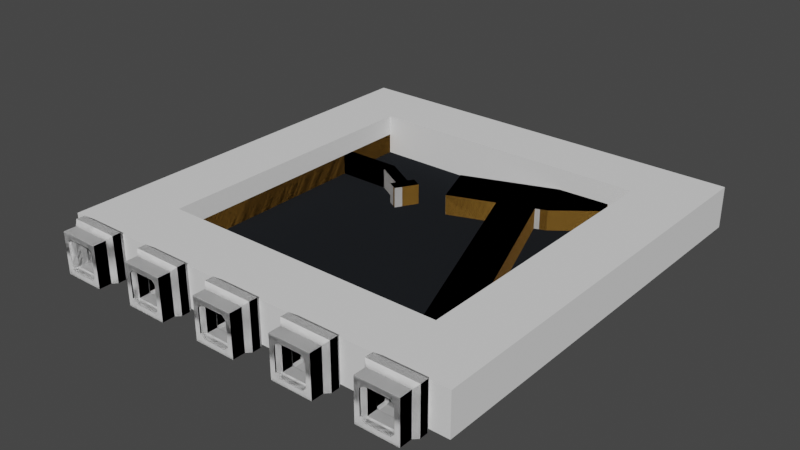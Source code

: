 # Source: pfusch_logo.blend  (saved by Blender 2.92.15; exported with 4.5.12 LTS)
import bpy
from mathutils import Matrix  # noqa: F401  (used for matrix-valued properties, if any)

bpy.ops.wm.read_factory_settings(use_empty=True)
scene = bpy.context.scene
scene.name = 'Scene'

# ---- collections
col_collection = bpy.data.collections.new('Collection'); scene.collection.children.link(col_collection)
col_2022_batelklug_pfusch_discord_logo_besteslogo_svg = bpy.data.collections.new('2022_BatelKlug_Pfusch_Discord_Logo_bestesLogo.svg'); scene.collection.children.link(col_2022_batelklug_pfusch_discord_logo_besteslogo_svg)

# ---- materials (node trees are filled in below, after node groups)
mat_svgmat_003 = bpy.data.materials.new('SVGMat.003')
mat_svgmat_003.use_transparent_shadow = False
mat_svgmat_003.diffuse_color = (0.3095, 0.1651, 0.0331, 1.0)
mat_svgmat_004 = bpy.data.materials.new('SVGMat.004')
mat_svgmat_004.use_transparent_shadow = False
mat_svgmat_004.diffuse_color = (1.0, 0.6038, 0.402, 1.0)
mat_svgmat_005 = bpy.data.materials.new('SVGMat.005')
mat_svgmat_005.use_transparent_shadow = False
mat_svgmat_005.diffuse_color = (0.0, 0.0, 0.0, 1.0)
mat_svgmat_007 = bpy.data.materials.new('SVGMat.007')
mat_svgmat_007.use_transparent_shadow = False
mat_svgmat_007.diffuse_color = (0.3185, 0.3185, 0.3185, 1.0)
mat_svgmat_002 = bpy.data.materials.new('SVGMat.002')
mat_svgmat_002.use_transparent_shadow = False
mat_svgmat_002.diffuse_color = (0.01444, 0.016, 0.0185, 1.0)
mat_svgmat_006 = bpy.data.materials.new('SVGMat.006')
mat_svgmat_006.use_transparent_shadow = False
mat_svgmat_006.diffuse_color = (1.0, 0.0, 0.0, 1.0)

# ---- material node trees

# ---- world
world_world = bpy.data.worlds.new('World'); scene.world = world_world
world_world.use_nodes = True; world_world.node_tree.nodes.clear()
_N = world_world.node_tree.nodes; _L = world_world.node_tree.links
n0 = _N.new('ShaderNodeOutputWorld'); n0.name = 'World Output'; n0.location = (300, 300)
n1 = _N.new('ShaderNodeBackground'); n1.name = 'Background'; n1.location = (10, 300)
n1.inputs[0].default_value = (0.05088, 0.05088, 0.05088, 1.0)
_L.new(n1.outputs[0], n0.inputs[0])
n0.is_active_output = True
world_world.color = (0.05088, 0.05088, 0.05088)
world_world.use_sun_shadow = False
world_world.sun_shadow_jitter_overblur = 0.0

# ---- meshes
me_curve_002 = bpy.data.meshes.new('Curve.002')
me_curve_002.from_pydata([(8.696e-08, 99.98, 0.0), (15.0, 99.98, 0.0), (15.0, 0.0, 0.0), (8.696e-08, 0.0, 0.0), (8.696e-08, 99.98, 5.0), (15.0, 99.98, 5.0), (15.0, 0.0, 5.0), (8.696e-08, 0.0, 5.0)], [], [(3, 0, 1), (3, 1, 2), (7, 5, 4), (7, 6, 5), (2, 1, 5, 6), (1, 0, 4, 5), (0, 3, 7, 4), (3, 2, 6, 7)])
_uv = me_curve_002.uv_layers.new(name='UVMap')
_uv.uv.foreach_set('vector', [1.0, 0.0, 0.0, 0.0, 0.3333, 0.0, 1.0, 0.0, 0.3333, 0.0, 0.6667, 0.0, 1.0, 0.0, 0.3333, 0.0, 0.0, 0.0, 1.0, 0.0, 0.6667, 0.0, 0.3333, 0.0, 0.6667, 0.0, 0.3333, 0.0, 0.3333, 0.0, 0.6667, 0.0, 0.3333, 0.0, 0.0, 0.0, 0.0, 0.0, 0.3333, 0.0, 0.0, 0.0, 1.0, 0.0, 1.0, 0.0, 0.0, 0.0, 1.0, 0.0, 0.6667, 0.0, 0.6667, 0.0, 1.0, 0.0])
me_curve_002.materials.append(mat_svgmat_003)
me_curve_002.use_remesh_fix_poles = True
me_curve_002.use_remesh_preserve_attributes = False
me_curve_002.use_mirror_vertex_groups = False
me_curve_002.update()
me_rect1985_001 = bpy.data.meshes.new('rect1985.001')
me_rect1985_001.from_pydata([(59.61, 69.49, 0.0), (80.26, 12.76, 0.0), (88.72, 15.84, 0.0), (68.07, 72.56, 0.0), (59.61, 69.49, 5.0), (80.26, 12.76, 5.0), (88.72, 15.84, 5.0), (68.07, 72.56, 5.0)], [], [(0, 3, 2), (1, 0, 2), (4, 6, 7), (5, 6, 4), (3, 0, 4, 7), (0, 1, 5, 4), (1, 2, 6, 5), (2, 3, 7, 6)])
_uv = me_rect1985_001.uv_layers.new(name='UVMap')
_uv.uv.foreach_set('vector', [0.0, 0.0, 1.0, 0.0, 0.6667, 0.0, 0.3333, 0.0, 0.0, 0.0, 0.6667, 0.0, 0.0, 0.0, 0.6667, 0.0, 1.0, 0.0, 0.3333, 0.0, 0.6667, 0.0, 0.0, 0.0, 1.0, 0.0, 0.0, 0.0, 0.0, 0.0, 1.0, 0.0, 0.0, 0.0, 0.3333, 0.0, 0.3333, 0.0, 0.0, 0.0, 0.3333, 0.0, 0.6667, 0.0, 0.6667, 0.0, 0.3333, 0.0, 0.6667, 0.0, 1.0, 0.0, 1.0, 0.0, 0.6667, 0.0])
me_rect1985_001.materials.append(mat_svgmat_004)
me_rect1985_001.use_remesh_fix_poles = True
me_rect1985_001.use_remesh_preserve_attributes = False
me_rect1985_001.use_mirror_vertex_groups = False
me_rect1985_001.update()
me_rect2108_001 = bpy.data.meshes.new('rect2108.001')
me_rect2108_001.from_pydata([(44.31, 76.44, 0.0), (48.34, 65.37, 0.0), (70.81, 73.55, 0.0), (80.82, 81.39, 0.0), (79.49, 85.05, 0.0), (66.78, 84.61, 0.0), (44.31, 76.44, 5.0), (48.34, 65.37, 5.0), (70.81, 73.55, 5.0), (80.82, 81.39, 5.0), (79.49, 85.05, 5.0), (66.78, 84.61, 5.0)], [], [(5, 4, 3), (0, 5, 3), (0, 3, 2), (1, 0, 2), (11, 9, 10), (6, 9, 11), (6, 8, 9), (7, 8, 6), (5, 0, 6, 11), (1, 2, 8, 7), (2, 3, 9, 8), (3, 4, 10, 9), (4, 5, 11, 10), (0, 1, 7, 6)])
_uv = me_rect2108_001.uv_layers.new(name='UVMap')
_uv.uv.foreach_set('vector', [1.0, 0.0, 0.8, 0.0, 0.6, 0.0, 0.0, 0.0, 1.0, 0.0, 0.6, 0.0, 0.0, 0.0, 0.6, 0.0, 0.4, 0.0, 0.2, 0.0, 0.0, 0.0, 0.4, 0.0, 1.0, 0.0, 0.6, 0.0, 0.8, 0.0, 0.0, 0.0, 0.6, 0.0, 1.0, 0.0, 0.0, 0.0, 0.4, 0.0, 0.6, 0.0, 0.2, 0.0, 0.4, 0.0, 0.0, 0.0, 1.0, 0.0, 0.0, 0.0, 0.0, 0.0, 1.0, 0.0, 0.2, 0.0, 0.4, 0.0, 0.4, 0.0, 0.2, 0.0, 0.4, 0.0, 0.6, 0.0, 0.6, 0.0, 0.4, 0.0, 0.6, 0.0, 0.8, 0.0, 0.8, 0.0, 0.6, 0.0, 0.8, 0.0, 1.0, 0.0, 1.0, 0.0, 0.8, 0.0, 0.0, 0.0, 0.2, 0.0, 0.2, 0.0, 0.0, 0.0])
me_rect2108_001.materials.append(mat_svgmat_005)
me_rect2108_001.use_remesh_fix_poles = True
me_rect2108_001.use_remesh_preserve_attributes = False
me_rect2108_001.use_mirror_vertex_groups = False
me_rect2108_001.update()
me_rect3928_001 = bpy.data.meshes.new('rect3928.001')
me_rect3928_001.from_pydata([(14.99, 70.37, 0.0), (14.99, 67.38, 0.0), (27.99, 67.38, 0.0), (35.08, 63.28, 0.0), (34.41, 62.13, 0.0), (37.0, 60.63, 0.0), (37.67, 61.79, 0.0), (39.17, 64.38, 0.0), (40.0, 65.82, 0.0), (37.41, 67.32, 0.0), (36.58, 65.88, 0.0), (28.79, 70.37, 0.0), (14.99, 70.37, 5.0), (14.99, 67.38, 5.0), (27.99, 67.38, 5.0), (35.08, 63.28, 5.0), (34.41, 62.13, 5.0), (37.0, 60.63, 5.0), (37.67, 61.79, 5.0), (39.17, 64.38, 5.0), (40.0, 65.82, 5.0), (37.41, 67.32, 5.0), (36.58, 65.88, 5.0), (28.79, 70.37, 5.0)], [], [(1, 0, 11), (1, 11, 2), (2, 11, 10), (3, 2, 10), (10, 9, 8), (3, 10, 8), (3, 8, 7), (3, 7, 6), (4, 3, 6), (5, 4, 6), (13, 23, 12), (13, 14, 23), (14, 22, 23), (15, 22, 14), (22, 20, 21), (15, 20, 22), (15, 19, 20), (15, 18, 19), (16, 18, 15), (17, 18, 16), (4, 5, 17, 16), (11, 0, 12, 23), (9, 10, 22, 21), (6, 7, 19, 18), (10, 11, 23, 22), (5, 6, 18, 17), (1, 2, 14, 13), (3, 4, 16, 15), (0, 1, 13, 12), (2, 3, 15, 14), (7, 8, 20, 19), (8, 9, 21, 20)])
_uv = me_rect3928_001.uv_layers.new(name='UVMap')
_uv.uv.foreach_set('vector', [0.09091, 0.0, 0.0, 0.0, 1.0, 0.0, 0.09091, 0.0, 1.0, 0.0, 0.1818, 0.0, 0.1818, 0.0, 1.0, 0.0, 0.9091, 0.0, 0.2727, 0.0, 0.1818, 0.0, 0.9091, 0.0, 0.9091, 0.0, 0.8182, 0.0, 0.7273, 0.0, 0.2727, 0.0, 0.9091, 0.0, 0.7273, 0.0, 0.2727, 0.0, 0.7273, 0.0, 0.6364, 0.0, 0.2727, 0.0, 0.6364, 0.0, 0.5455, 0.0, 0.3636, 0.0, 0.2727, 0.0, 0.5455, 0.0, 0.4545, 0.0, 0.3636, 0.0, 0.5455, 0.0, 0.09091, 0.0, 1.0, 0.0, 0.0, 0.0, 0.09091, 0.0, 0.1818, 0.0, 1.0, 0.0, 0.1818, 0.0, 0.9091, 0.0, 1.0, 0.0, 0.2727, 0.0, 0.9091, 0.0, 0.1818, 0.0, 0.9091, 0.0, 0.7273, 0.0, 0.8182, 0.0, 0.2727, 0.0, 0.7273, 0.0, 0.9091, 0.0, 0.2727, 0.0, 0.6364, 0.0, 0.7273, 0.0, 0.2727, 0.0, 0.5455, 0.0, 0.6364, 0.0, 0.3636, 0.0, 0.5455, 0.0, 0.2727, 0.0, 0.4545, 0.0, 0.5455, 0.0, 0.3636, 0.0, 0.3636, 0.0, 0.4545, 0.0, 0.4545, 0.0, 0.3636, 0.0, 1.0, 0.0, 0.0, 0.0, 0.0, 0.0, 1.0, 0.0, 0.8182, 0.0, 0.9091, 0.0, 0.9091, 0.0, 0.8182, 0.0, 0.5455, 0.0, 0.6364, 0.0, 0.6364, 0.0, 0.5455, 0.0, 0.9091, 0.0, 1.0, 0.0, 1.0, 0.0, 0.9091, 0.0, 0.4545, 0.0, 0.5455, 0.0, 0.5455, 0.0, 0.4545, 0.0, 0.09091, 0.0, 0.1818, 0.0, 0.1818, 0.0, 0.09091, 0.0, 0.2727, 0.0, 0.3636, 0.0, 0.3636, 0.0, 0.2727, 0.0, 0.0, 0.0, 0.09091, 0.0, 0.09091, 0.0, 0.0, 0.0, 0.1818, 0.0, 0.2727, 0.0, 0.2727, 0.0, 0.1818, 0.0, 0.6364, 0.0, 0.7273, 0.0, 0.7273, 0.0, 0.6364, 0.0, 0.7273, 0.0, 0.8182, 0.0, 0.8182, 0.0, 0.7273, 0.0])
me_rect3928_001.materials.append(mat_svgmat_007)
me_rect3928_001.use_remesh_fix_poles = True
me_rect3928_001.use_remesh_preserve_attributes = False
me_rect3928_001.use_mirror_vertex_groups = False
me_rect3928_001.update()
me_curve_001 = bpy.data.meshes.new('Curve.001')
me_curve_001.from_pydata([(26.98, 16.24, -2.5), (47.63, -40.49, -2.5), (56.09, -37.41, -2.5), (35.44, 19.31, -2.5), (26.98, 16.24, 2.5), (47.63, -40.49, 2.5), (56.09, -37.41, 2.5), (35.44, 19.31, 2.5), (11.68, 23.19, -2.5), (15.7, 12.12, -2.5), (38.17, 20.3, -2.5), (48.19, 28.14, -2.5), (46.85, 31.79, -2.5), (34.14, 31.36, -2.5), (11.68, 23.19, 2.5), (15.7, 12.12, 2.5), (38.17, 20.3, 2.5), (48.19, 28.14, 2.5), (46.85, 31.79, 2.5), (34.14, 31.36, 2.5), (-18.64, 17.12, -2.5), (-18.64, 14.12, -2.5), (-4.646, 14.12, -2.5), (2.443, 10.03, -2.5), (1.776, 8.879, -2.5), (4.371, 7.381, -2.5), (5.038, 8.535, -2.5), (6.536, 11.13, -2.5), (7.367, 12.57, -2.5), (4.772, 14.07, -2.5), (3.941, 12.63, -2.5), (-3.843, 17.12, -2.5), (-18.64, 17.12, 2.5), (-18.64, 14.12, 2.5), (-4.646, 14.12, 2.5), (2.443, 10.03, 2.5), (1.776, 8.879, 2.5), (4.371, 7.381, 2.5), (5.038, 8.535, 2.5), (6.536, 11.13, 2.5), (7.367, 12.57, 2.5), (4.772, 14.07, 2.5), (3.941, 12.63, 2.5), (-3.843, 17.12, 2.5), (-31.63, 45.73, -2.5), (-18.63, 45.73, -2.5), (-18.63, -52.25, -2.5), (-31.63, -52.25, -2.5), (-31.63, 45.73, 2.5), (-18.63, 45.73, 2.5), (-18.63, -52.25, 2.5), (-31.63, -52.25, 2.5), (-18.63, 17.12, -2.5), (-18.63, 17.12, 2.5), (-18.63, 14.12, -2.5), (-18.63, 14.12, 2.5), (-18.63, 14.13, -2.5), (-18.63, 14.13, 2.5), (26.98, 16.23, -2.5), (26.98, 16.23, 2.5), (35.44, 19.3, -2.5), (35.44, 19.3, 2.5), (26.98, 16.23, -2.5), (26.98, 16.23, 2.5)], [], [(1, 2, 6, 5), (13, 12, 11), (8, 13, 11), (8, 11, 10), (19, 17, 18), (14, 17, 19), (14, 16, 17), (13, 8, 14, 19), (10, 11, 17, 16), (11, 12, 18, 17), (12, 13, 19, 18), (8, 9, 15, 14), (22, 31, 30), (23, 22, 30), (30, 29, 28), (23, 30, 28), (23, 28, 27), (23, 27, 26), (24, 23, 26), (25, 24, 26), (34, 42, 43), (35, 42, 34), (42, 40, 41), (35, 40, 42), (35, 39, 40), (35, 38, 39), (36, 38, 35), (37, 38, 36), (24, 25, 37, 36), (29, 30, 42, 41), (26, 27, 39, 38), (30, 31, 43, 42), (25, 26, 38, 37), (23, 24, 36, 35), (22, 23, 35, 34), (27, 28, 40, 39), (28, 29, 41, 40), (47, 44, 45), (51, 49, 48), (45, 44, 48, 49), (44, 47, 51, 48), (47, 46, 50, 51), (52, 31, 56), (20, 52, 56, 21), (22, 54, 56, 31), (54, 21, 56), (53, 57, 43), (57, 53, 32, 33), (57, 55, 34, 43), (55, 57, 33), (53, 43, 31, 52), (22, 34, 55, 54), (52, 20, 21, 54, 46, 47, 45), (33, 32, 53, 49, 51, 50, 55), (45, 49, 53, 52), (55, 50, 46, 54), (2, 62, 60), (0, 3, 60, 62), (1, 58, 62, 2), (0, 62, 58), (6, 61, 63), (61, 7, 4, 63), (63, 59, 5, 6), (4, 59, 63), (1, 5, 59, 58), (6, 2, 60, 61), (3, 0, 58, 9, 8, 10, 60), (59, 4, 7, 61, 16, 14, 15), (10, 16, 61, 60), (59, 15, 9, 58)])
_uv = me_curve_001.uv_layers.new(name='UVMap')
_uv.uv.foreach_set('vector', [0.3333, 0.0, 0.6667, 0.0, 0.6667, 0.0, 0.3333, 0.0, 1.0, 0.0, 0.8, 0.0, 0.6, 0.0, 0.0, 0.0, 1.0, 0.0, 0.6, 0.0, 0.0, 0.0, 0.6, 0.0, 0.4, 0.0, 1.0, 0.0, 0.6, 0.0, 0.8, 0.0, 0.0, 0.0, 0.6, 0.0, 1.0, 0.0, 0.0, 0.0, 0.4, 0.0, 0.6, 0.0, 1.0, 0.0, 0.0, 0.0, 0.0, 0.0, 1.0, 0.0, 0.4, 0.0, 0.6, 0.0, 0.6, 0.0, 0.4, 0.0, 0.6, 0.0, 0.8, 0.0, 0.8, 0.0, 0.6, 0.0, 0.8, 0.0, 1.0, 0.0, 1.0, 0.0, 0.8, 0.0, 0.0, 0.0, 0.2, 0.0, 0.2, 0.0, 0.0, 0.0, 0.1818, 0.0, 1.0, 0.0, 0.9091, 0.0, 0.2727, 0.0, 0.1818, 0.0, 0.9091, 0.0, 0.9091, 0.0, 0.8182, 0.0, 0.7273, 0.0, 0.2727, 0.0, 0.9091, 0.0, 0.7273, 0.0, 0.2727, 0.0, 0.7273, 0.0, 0.6364, 0.0, 0.2727, 0.0, 0.6364, 0.0, 0.5455, 0.0, 0.3636, 0.0, 0.2727, 0.0, 0.5455, 0.0, 0.4545, 0.0, 0.3636, 0.0, 0.5455, 0.0, 0.1818, 0.0, 0.9091, 0.0, 1.0, 0.0, 0.2727, 0.0, 0.9091, 0.0, 0.1818, 0.0, 0.9091, 0.0, 0.7273, 0.0, 0.8182, 0.0, 0.2727, 0.0, 0.7273, 0.0, 0.9091, 0.0, 0.2727, 0.0, 0.6364, 0.0, 0.7273, 0.0, 0.2727, 0.0, 0.5455, 0.0, 0.6364, 0.0, 0.3636, 0.0, 0.5455, 0.0, 0.2727, 0.0, 0.4545, 0.0, 0.5455, 0.0, 0.3636, 0.0, 0.3636, 0.0, 0.4545, 0.0, 0.4545, 0.0, 0.3636, 0.0, 0.8182, 0.0, 0.9091, 0.0, 0.9091, 0.0, 0.8182, 0.0, 0.5455, 0.0, 0.6364, 0.0, 0.6364, 0.0, 0.5455, 0.0, 0.9091, 0.0, 1.0, 0.0, 1.0, 0.0, 0.9091, 0.0, 0.4545, 0.0, 0.5455, 0.0, 0.5455, 0.0, 0.4545, 0.0, 0.2727, 0.0, 0.3636, 0.0, 0.3636, 0.0, 0.2727, 0.0, 0.1818, 0.0, 0.2727, 0.0, 0.2727, 0.0, 0.1818, 0.0, 0.6364, 0.0, 0.7273, 0.0, 0.7273, 0.0, 0.6364, 0.0, 0.7273, 0.0, 0.8182, 0.0, 0.8182, 0.0, 0.7273, 0.0, 1.0, 0.0, 0.0, 0.0, 0.3333, 0.0, 1.0, 0.0, 0.3333, 0.0, 0.0, 0.0, 0.3333, 0.0, 0.0, 0.0, 0.0, 0.0, 0.3333, 0.0, 0.0, 0.0, 1.0, 0.0, 1.0, 0.0, 0.0, 0.0, 1.0, 0.0, 0.6667, 0.0, 0.6667, 0.0, 1.0, 0.0, 0.0007245, 0.0, 1.0, 0.0, 0.09157, 0.0, 0.0, 0.0, 0.0007245, 0.0, 0.09157, 0.0, 0.09091, 0.0, 0.1818, 0.0, 0.09098, 0.0, 0.09157, 0.0, 1.0, 0.0, 0.09098, 0.0, 0.09091, 0.0, 0.09157, 0.0, 0.0007246, 0.0, 0.09157, 0.0, 1.0, 0.0, 0.09157, 0.0, 0.0007246, 0.0, 0.0, 0.0, 0.09091, 0.0, 0.09157, 0.0, 0.09098, 0.0, 0.1818, 0.0, 1.0, 0.0, 0.09098, 0.0, 0.09157, 0.0, 0.09091, 0.0, 0.0007245, 0.0, 1.0, 0.0, 1.0, 0.0, 0.0007246, 0.0, 0.1818, 0.0, 0.1818, 0.0, 0.09098, 0.0, 0.09098, 0.0, 0.432, 0.0, 0.4323, 0.0, 0.4423, 0.0, 0.442, 0.0, 0.6667, 0.0, 1.0, 0.0, 0.3333, 0.0, 0.4423, 0.0, 0.4323, 0.0, 0.432, 0.0, 0.3333, 0.0, 1.0, 0.0, 0.6667, 0.0, 0.442, 0.0, 0.3333, 0.0, 0.3333, 0.0, 0.432, 0.0, 0.432, 0.0, 0.442, 0.0, 0.6667, 0.0, 0.6667, 0.0, 0.442, 0.0, 0.6667, 0.0, 0.0001105, 0.0, 0.9999, 0.0, 0.0, 0.0, 1.0, 0.0, 0.9999, 0.0, 0.0001105, 0.0, 0.3333, 0.0, 5.523e-05, 0.0, 0.0001105, 0.0, 0.6667, 0.0, 0.0, 0.0, 0.0001105, 0.0, 5.523e-05, 0.0, 0.6667, 0.0, 0.9999, 0.0, 0.0001105, 0.0, 0.9999, 0.0, 1.0, 0.0, 0.0, 0.0, 0.0001105, 0.0, 0.0001105, 0.0, 5.523e-05, 0.0, 0.3333, 0.0, 0.6667, 0.0, 0.0, 0.0, 5.523e-05, 0.0, 0.0001105, 0.0, 0.3333, 0.0, 0.3333, 0.0, 5.527e-05, 0.0, 5.527e-05, 0.0, 0.6667, 0.0, 0.6667, 0.0, 0.9999, 0.0, 0.9999, 0.0, 0.3755, 0.0, 0.3002, 0.0, 0.3004, 0.0, 0.2, 0.0, 0.0, 0.0, 0.4, 0.0, 0.3757, 0.0, 0.3004, 0.0, 0.3002, 0.0, 0.3755, 0.0, 0.3757, 0.0, 0.4, 0.0, 0.0, 0.0, 0.2, 0.0, 0.4, 0.0, 0.4, 0.0, 0.3757, 0.0, 0.3757, 0.0, 0.3004, 0.0, 0.2, 0.0, 0.2, 0.0, 0.3004, 0.0])
me_curve_001.materials.append(mat_svgmat_003)
me_curve_001.use_remesh_fix_poles = True
me_curve_001.use_remesh_preserve_attributes = False
me_curve_001.use_mirror_vertex_groups = False
me_curve_001.update()
me_cube_001 = bpy.data.meshes.new('Cube.001')
me_cube_001.from_pydata([(-26.67, -38.76, -2.5), (-26.67, -38.76, 7.5), (-26.67, 31.24, -2.5), (-26.67, 31.24, 7.5), (43.33, -38.76, -2.5), (43.33, -38.76, 7.5), (43.33, 31.24, -2.5), (43.33, 31.24, 7.5), (-41.67, 46.24, -2.5), (-41.67, -53.76, -2.5), (-41.67, -53.76, 7.5), (-41.67, 46.24, 7.5), (58.33, 46.24, -2.5), (58.33, 46.24, 7.5), (58.33, -53.76, -2.5), (58.33, -53.76, 7.5)], [], [(9, 10, 11, 8), (8, 11, 13, 12), (12, 13, 15, 14), (14, 15, 10, 9), (5, 7, 6, 4), (6, 7, 3, 2), (2, 0, 9, 8), (1, 3, 11, 10), (6, 2, 8, 12), (3, 7, 13, 11), (4, 6, 12, 14), (7, 5, 15, 13), (0, 4, 14, 9), (5, 1, 10, 15), (1, 5, 4, 0), (3, 1, 0, 2)])
_uv = me_cube_001.uv_layers.new(name='UVMap')
_uv.uv.foreach_set('vector', [0.375, 0.0, 0.625, 0.0, 0.625, 0.25, 0.375, 0.25, 0.375, 0.25, 0.625, 0.25, 0.625, 0.5, 0.375, 0.5, 0.375, 0.5, 0.625, 0.5, 0.625, 0.75, 0.375, 0.75, 0.375, 0.75, 0.625, 0.75, 0.625, 1.0, 0.375, 1.0, 0.0, 0.0, 0.0, 0.0, 0.0, 0.0, 0.0, 0.0, 0.3375, 0.5375, 0.6625, 0.5375, 0.8375, 0.5375, 0.1625, 0.5375, 0.1625, 0.5375, 0.1625, 0.7125, 0.125, 0.75, 0.125, 0.5, 0.8375, 0.7125, 0.8375, 0.5375, 0.875, 0.5, 0.875, 0.75, 0.3375, 0.5375, 0.1625, 0.5375, 0.125, 0.5, 0.375, 0.5, 0.8375, 0.5375, 0.6625, 0.5375, 0.625, 0.5, 0.875, 0.5, 0.3375, 0.7125, 0.3375, 0.5375, 0.375, 0.5, 0.375, 0.75, 0.6625, 0.5375, 0.6625, 0.7125, 0.625, 0.75, 0.625, 0.5, 0.1625, 0.7125, 0.3375, 0.7125, 0.375, 0.75, 0.125, 0.75, 0.6625, 0.7125, 0.8375, 0.7125, 0.875, 0.75, 0.625, 0.75, 0.0, 0.0, 0.0, 0.0, 0.0, 0.0, 0.0, 0.0, 0.0, 0.0, 0.0, 0.0, 0.0, 0.0, 0.0, 0.0])
me_cube_001.use_remesh_fix_poles = True
me_cube_001.use_remesh_preserve_attributes = False
me_cube_001.use_mirror_vertex_groups = False
me_cube_001.update()
me_cube_011 = bpy.data.meshes.new('Cube.011')
me_cube_011.from_pydata([(5.0, -2.9, -12.0), (6.0, -2.9, -11.0), (3.4, -2.9, -11.0), (5.0, -2.9, -14.7), (3.8, -2.9, -14.7), (5.0, -2.9, -15.0), (3.8, -2.9, -15.0), (2.9, -2.9, -13.0), (2.9, -2.9, -11.6), (2.9, -5.0, -12.0), (2.9, -6.0, -11.0), (2.9, -3.4, -11.0), (2.9, -2.9, -14.0), (2.9, -3.8, -14.7), (2.9, -5.0, -14.7), (2.9, -3.8, -15.0), (2.9, -5.0, -15.0), (6.0, -6.0, -11.0), (5.0, -5.0, -12.0), (5.0, -5.0, -14.7), (5.0, -5.0, -15.0), (-5.0, -2.9, -12.0), (-6.0, -2.9, -11.0), (-3.4, -2.9, -11.0), (-5.0, -2.9, -14.7), (-3.8, -2.9, -14.7), (-5.0, -2.9, -15.0), (-3.8, -2.9, -15.0), (0.0, -2.9, -13.0), (0.0, -2.9, -11.6), (-2.9, -2.9, -13.0), (-2.9, -2.9, -11.6), (0.0, -5.0, -12.0), (0.0, -6.0, -11.0), (-2.9, -5.0, -12.0), (-2.9, -6.0, -11.0), (-2.9, -3.4, -11.0), (0.0, -3.4, -11.0), (-2.9, -2.9, -14.0), (0.0, -2.9, -14.0), (-2.9, -3.8, -14.7), (0.0, -5.0, -14.7), (-2.9, -5.0, -14.7), (0.0, -3.8, -14.7), (-2.9, -3.8, -15.0), (0.0, -5.0, -15.0), (-2.9, -5.0, -15.0), (0.0, -3.8, -15.0), (-6.0, -6.0, -11.0), (-5.0, -5.0, -12.0), (-5.0, -5.0, -14.7), (-5.0, -5.0, -15.0), (2.9, 4.371e-07, -13.0), (2.9, 4.371e-07, -11.6), (5.0, 2.9, -12.0), (6.0, 2.9, -11.0), (5.0, 4.371e-07, -12.0), (6.0, 4.371e-07, -11.0), (3.4, 4.371e-07, -11.0), (3.4, 2.9, -11.0), (2.9, 4.371e-07, -14.0), (3.8, 4.371e-07, -14.7), (5.0, 2.9, -14.7), (5.0, 4.371e-07, -14.7), (3.8, 2.9, -14.7), (3.8, 4.371e-07, -15.0), (5.0, 2.9, -15.0), (5.0, 4.371e-07, -15.0), (3.8, 2.9, -15.0), (2.9, 2.9, -13.0), (2.9, 2.9, -11.6), (2.9, 5.0, -12.0), (2.9, 5.0, -11.0), (2.9, 3.4, -11.0), (2.9, 2.9, -14.0), (2.9, 3.8, -14.7), (2.9, 5.0, -14.7), (2.9, 3.8, -15.0), (2.9, 5.0, -15.0), (6.0, 5.0, -11.0), (5.0, 5.0, -12.0), (5.0, 5.0, -14.7), (5.0, 5.0, -15.0), (-2.9, 4.371e-07, -13.0), (-2.9, 4.371e-07, -11.6), (-5.0, 2.9, -12.0), (-6.0, 2.9, -11.0), (-5.0, 4.371e-07, -12.0), (-6.0, 4.371e-07, -11.0), (-3.4, 4.371e-07, -11.0), (-3.4, 2.9, -11.0), (-2.9, 4.371e-07, -14.0), (-3.8, 4.371e-07, -14.7), (-5.0, 2.9, -14.7), (-5.0, 4.371e-07, -14.7), (-3.8, 2.9, -14.7), (-3.8, 4.371e-07, -15.0), (-5.0, 2.9, -15.0), (-5.0, 4.371e-07, -15.0), (-3.8, 2.9, -15.0), (0.0, 2.9, -13.0), (0.0, 2.9, -11.6), (-2.9, 2.9, -13.0), (-2.9, 2.9, -11.6), (0.0, 5.0, -12.0), (0.0, 5.0, -11.0), (-2.9, 5.0, -12.0), (-2.9, 5.0, -11.0), (-2.9, 3.4, -11.0), (0.0, 3.4, -11.0), (-2.9, 2.9, -14.0), (0.0, 2.9, -14.0), (-2.9, 3.8, -14.7), (0.0, 5.0, -14.7), (-2.9, 5.0, -14.7), (0.0, 3.8, -14.7), (-2.9, 3.8, -15.0), (0.0, 5.0, -15.0), (-2.9, 5.0, -15.0), (0.0, 3.8, -15.0), (-6.0, 5.0, -11.0), (-5.0, 5.0, -12.0), (-5.0, 5.0, -14.7), (-5.0, 5.0, -15.0), (5.0, -2.9, -7.5), (6.0, -2.9, -9.0), (3.4, -2.9, -9.0), (6.0, -2.9, -10.0), (3.4, -2.9, -10.0), (2.9, -2.9, -7.5), (2.9, -2.9, -8.4), (2.9, -5.0, -7.5), (2.9, -6.0, -9.0), (2.9, -3.4, -9.0), (2.9, -3.4, -10.0), (2.9, -6.0, -10.0), (6.0, -6.0, -10.0), (6.0, -6.0, -9.0), (5.0, -5.0, -7.5), (-5.0, -2.9, -7.5), (-6.0, -2.9, -9.0), (-3.4, -2.9, -9.0), (-6.0, -2.9, -10.0), (-3.4, -2.9, -10.0), (0.0, -2.9, -7.5), (0.0, -2.9, -8.4), (-2.9, -2.9, -7.5), (-2.9, -2.9, -8.4), (0.0, -5.0, -7.5), (0.0, -6.0, -9.0), (-2.9, -5.0, -7.5), (-2.9, -6.0, -9.0), (-2.9, -3.4, -9.0), (0.0, -3.4, -9.0), (-2.9, -3.4, -10.0), (-2.9, -6.0, -10.0), (0.0, -6.0, -10.0), (0.0, -3.4, -10.0), (-6.0, -6.0, -10.0), (-6.0, -6.0, -9.0), (-5.0, -5.0, -7.5), (2.9, -1.0, -7.5), (2.9, 4.371e-07, -8.4), (5.0, 2.9, -7.5), (6.0, 2.9, -9.0), (5.0, 4.153e-07, -7.5), (6.0, 4.371e-07, -9.0), (3.4, 4.371e-07, -9.0), (3.4, 2.9, -9.0), (3.4, 4.371e-07, -10.0), (6.0, 4.371e-07, -10.0), (6.0, 2.9, -10.0), (3.4, 2.9, -10.0), (2.9, 1.9, -7.5), (2.9, 2.9, -8.4), (2.9, 5.0, -7.5), (2.9, 5.0, -9.0), (2.9, 3.4, -9.0), (2.9, 3.4, -10.0), (2.9, 5.0, -10.0), (6.0, 5.0, -10.0), (6.0, 5.0, -9.0), (5.0, 5.0, -7.5), (-2.9, 4.153e-07, -7.5), (-2.9, 4.371e-07, -8.4), (-5.0, 2.9, -7.5), (-6.0, 2.9, -9.0), (-5.0, 4.153e-07, -7.5), (-6.0, 4.371e-07, -9.0), (-3.4, 4.371e-07, -9.0), (-3.4, 2.9, -9.0), (-3.4, 4.371e-07, -10.0), (-6.0, 4.371e-07, -10.0), (-6.0, 2.9, -10.0), (-3.4, 2.9, -10.0), (0.0, 2.9, -7.5), (0.0, 2.9, -8.4), (-2.9, 2.9, -7.5), (-2.9, 2.9, -8.4), (0.0, 5.0, -7.5), (0.0, 5.0, -9.0), (-2.9, 5.0, -7.5), (-2.9, 5.0, -9.0), (-2.9, 3.4, -9.0), (0.0, 3.4, -9.0), (-2.9, 3.4, -10.0), (-2.9, 5.0, -10.0), (0.0, 5.0, -10.0), (0.0, 3.4, -10.0), (-6.0, 5.0, -10.0), (-6.0, 5.0, -9.0), (-5.0, 5.0, -7.5)], [], [(7, 8, 53, 52), (56, 57, 1, 0), (7, 52, 60, 12), (58, 53, 8, 2), (1, 57, 170, 127), (58, 2, 128, 169), (4, 61, 65, 6), (60, 61, 4, 12), (56, 0, 3, 63), (65, 67, 5, 6), (63, 3, 5, 67), (28, 29, 8, 7), (9, 10, 33, 32), (28, 7, 12, 39), (11, 8, 29, 37), (33, 10, 135, 156), (15, 13, 4, 6), (12, 4, 13), (11, 37, 157, 134), (43, 13, 15, 47), (12, 13, 43, 39), (9, 32, 41, 14), (15, 16, 45, 47), (14, 41, 45, 16), (11, 2, 8), (128, 2, 11, 134), (6, 5, 16, 15), (16, 5, 20), (16, 20, 19, 14), (14, 19, 18, 9), (9, 18, 17, 10), (10, 17, 136, 135), (1, 127, 136, 17), (0, 1, 17, 18), (3, 0, 18, 19), (5, 3, 19, 20), (30, 83, 84, 31), (87, 21, 22, 88), (30, 38, 91, 83), (89, 23, 31, 84), (22, 142, 192, 88), (89, 191, 143, 23), (25, 27, 96, 92), (91, 38, 25, 92), (87, 94, 24, 21), (96, 27, 26, 98), (94, 98, 26, 24), (28, 30, 31, 29), (34, 32, 33, 35), (28, 39, 38, 30), (36, 37, 29, 31), (33, 156, 155, 35), (44, 27, 25, 40), (38, 40, 25), (36, 154, 157, 37), (43, 47, 44, 40), (38, 39, 43, 40), (34, 42, 41, 32), (44, 47, 45, 46), (42, 46, 45, 41), (36, 31, 23), (143, 154, 36, 23), (27, 44, 46, 26), (46, 51, 26), (46, 42, 50, 51), (42, 34, 49, 50), (34, 35, 48, 49), (35, 155, 158, 48), (22, 48, 158, 142), (21, 49, 48, 22), (24, 50, 49, 21), (26, 51, 50, 24), (69, 52, 53, 70), (56, 54, 55, 57), (69, 74, 60, 52), (58, 59, 70, 53), (55, 171, 170, 57), (58, 169, 172, 59), (64, 68, 65, 61), (60, 74, 64, 61), (56, 63, 62, 54), (65, 68, 66, 67), (63, 67, 66, 62), (100, 69, 70, 101), (71, 104, 105, 72), (100, 111, 74, 69), (73, 109, 101, 70), (105, 207, 179, 72), (77, 68, 64, 75), (74, 75, 64), (73, 178, 208, 109), (115, 119, 77, 75), (74, 111, 115, 75), (71, 76, 113, 104), (77, 119, 117, 78), (76, 78, 117, 113), (73, 70, 59), (172, 178, 73, 59), (68, 77, 78, 66), (78, 82, 66), (78, 76, 81, 82), (76, 71, 80, 81), (71, 72, 79, 80), (72, 179, 180, 79), (55, 79, 180, 171), (54, 80, 79, 55), (62, 81, 80, 54), (66, 82, 81, 62), (102, 103, 84, 83), (87, 88, 86, 85), (102, 83, 91, 110), (89, 84, 103, 90), (86, 88, 192, 193), (89, 90, 194, 191), (95, 92, 96, 99), (91, 92, 95, 110), (87, 85, 93, 94), (96, 98, 97, 99), (94, 93, 97, 98), (100, 101, 103, 102), (106, 107, 105, 104), (100, 102, 110, 111), (108, 103, 101, 109), (105, 107, 206, 207), (116, 112, 95, 99), (110, 95, 112), (108, 109, 208, 205), (115, 112, 116, 119), (110, 112, 115, 111), (106, 104, 113, 114), (116, 118, 117, 119), (114, 113, 117, 118), (108, 90, 103), (194, 90, 108, 205), (99, 97, 118, 116), (118, 97, 123), (118, 123, 122, 114), (114, 122, 121, 106), (106, 121, 120, 107), (107, 120, 209, 206), (86, 193, 209, 120), (85, 86, 120, 121), (93, 85, 121, 122), (97, 93, 122, 123), (129, 161, 162, 130), (165, 124, 125, 166), (167, 126, 130, 162), (125, 127, 170, 166), (167, 169, 128, 126), (144, 129, 130, 145), (131, 148, 149, 132), (133, 153, 145, 130), (149, 156, 135, 132), (133, 134, 157, 153), (133, 130, 126), (128, 134, 133, 126), (131, 132, 137, 138), (132, 135, 136, 137), (125, 137, 136, 127), (124, 138, 137, 125), (146, 147, 184, 183), (187, 188, 140, 139), (189, 184, 147, 141), (140, 188, 192, 142), (189, 141, 143, 191), (144, 145, 147, 146), (150, 151, 149, 148), (152, 147, 145, 153), (149, 151, 155, 156), (152, 153, 157, 154), (152, 141, 147), (143, 141, 152, 154), (150, 160, 159, 151), (151, 159, 158, 155), (140, 142, 158, 159), (139, 140, 159, 160), (173, 174, 162, 161), (165, 166, 164, 163), (167, 162, 174, 168), (164, 166, 170, 171), (167, 168, 172, 169), (195, 196, 174, 173), (175, 176, 200, 199), (177, 174, 196, 204), (200, 176, 179, 207), (177, 204, 208, 178), (177, 168, 174), (172, 168, 177, 178), (175, 182, 181, 176), (176, 181, 180, 179), (164, 171, 180, 181), (163, 164, 181, 182), (197, 183, 184, 198), (187, 185, 186, 188), (189, 190, 198, 184), (186, 193, 192, 188), (189, 191, 194, 190), (195, 197, 198, 196), (201, 199, 200, 202), (203, 204, 196, 198), (200, 207, 206, 202), (203, 205, 208, 204), (203, 198, 190), (194, 205, 203, 190), (201, 202, 210, 211), (202, 206, 209, 210), (186, 210, 209, 193), (185, 211, 210, 186), (131, 138, 124, 129), (161, 129, 124, 165), (173, 161, 165, 163), (175, 173, 163, 182), (195, 173, 175, 199), (197, 195, 199, 201), (185, 197, 201, 211), (183, 197, 185, 187), (146, 183, 187, 139), (150, 146, 139, 160), (144, 146, 150, 148), (129, 144, 148, 131)])
_uv = me_cube_011.uv_layers.new(name='UVMap')
_uv.uv.foreach_set('vector', [0.375, 0.0, 0.625, 0.0, 0.625, 0.25, 0.375, 0.25, 0.375, 0.5, 0.625, 0.5, 0.625, 0.75, 0.375, 0.75, 0.375, 0.0, 0.375, 0.25, 0.375, 0.25, 0.375, 0.0, 0.825, 0.5, 0.875, 0.5, 0.875, 0.75, 0.825, 0.75, 0.625, 0.75, 0.625, 0.5, 0.625, 0.5, 0.625, 0.75, 0.825, 0.5, 0.825, 0.75, 0.825, 0.75, 0.825, 0.5, 0.175, 0.75, 0.175, 0.5, 0.175, 0.5, 0.175, 0.75, 0.125, 0.5, 0.175, 0.5, 0.175, 0.75, 0.125, 0.75, 0.375, 0.5, 0.375, 0.75, 0.375, 0.75, 0.375, 0.5, 0.175, 0.5, 0.375, 0.5, 0.375, 0.75, 0.175, 0.75, 0.375, 0.5, 0.375, 0.75, 0.375, 0.75, 0.375, 0.5, 0.375, 0.0, 0.625, 0.0, 0.625, 0.25, 0.375, 0.25, 0.375, 0.5, 0.625, 0.5, 0.625, 0.75, 0.375, 0.75, 0.375, 0.0, 0.375, 0.25, 0.375, 0.25, 0.375, 0.0, 0.825, 0.5, 0.875, 0.5, 0.875, 0.75, 0.825, 0.75, 0.625, 0.75, 0.625, 0.5, 0.625, 0.5, 0.625, 0.75, 0.0, 0.0, 0.0, 0.0, 0.0, 0.0, 0.0, 0.0, 0.125, 0.75, 0.175, 0.75, 0.175, 0.5, 0.825, 0.5, 0.825, 0.75, 0.825, 0.75, 0.825, 0.5, 0.175, 0.75, 0.175, 0.5, 0.175, 0.5, 0.175, 0.75, 0.125, 0.5, 0.175, 0.5, 0.175, 0.75, 0.125, 0.75, 0.375, 0.5, 0.375, 0.75, 0.375, 0.75, 0.375, 0.5, 0.175, 0.5, 0.375, 0.5, 0.375, 0.75, 0.175, 0.75, 0.375, 0.5, 0.375, 0.75, 0.375, 0.75, 0.375, 0.5, 0.825, 0.5, 0.0, 0.0, 0.875, 0.75, 0.825, 0.75, 0.0, 0.0, 0.825, 0.5, 0.825, 0.5, 0.0, 0.0, 0.375, 0.75, 0.375, 0.5, 0.0, 0.0, 0.375, 0.5, 0.375, 0.75, 0.0, 0.0, 0.375, 0.5, 0.0, 0.0, 0.0, 0.0, 0.375, 0.5, 0.375, 0.5, 0.0, 0.0, 0.0, 0.0, 0.375, 0.5, 0.375, 0.5, 0.0, 0.0, 0.0, 0.0, 0.625, 0.5, 0.625, 0.5, 0.0, 0.0, 0.0, 0.0, 0.625, 0.5, 0.625, 0.75, 0.625, 0.75, 0.0, 0.0, 0.0, 0.0, 0.375, 0.75, 0.625, 0.75, 0.0, 0.0, 0.0, 0.0, 0.375, 0.75, 0.375, 0.75, 0.0, 0.0, 0.0, 0.0, 0.375, 0.75, 0.375, 0.75, 0.0, 0.0, 0.0, 0.0, 0.375, 0.0, 0.375, 0.25, 0.625, 0.25, 0.625, 0.0, 0.375, 0.5, 0.375, 0.75, 0.625, 0.75, 0.625, 0.5, 0.375, 0.0, 0.375, 0.0, 0.375, 0.25, 0.375, 0.25, 0.825, 0.5, 0.825, 0.75, 0.875, 0.75, 0.875, 0.5, 0.625, 0.75, 0.625, 0.75, 0.625, 0.5, 0.625, 0.5, 0.825, 0.5, 0.825, 0.5, 0.825, 0.75, 0.825, 0.75, 0.175, 0.75, 0.175, 0.75, 0.175, 0.5, 0.175, 0.5, 0.125, 0.5, 0.125, 0.75, 0.175, 0.75, 0.175, 0.5, 0.375, 0.5, 0.375, 0.5, 0.375, 0.75, 0.375, 0.75, 0.175, 0.5, 0.175, 0.75, 0.375, 0.75, 0.375, 0.5, 0.375, 0.5, 0.375, 0.5, 0.375, 0.75, 0.375, 0.75, 0.375, 0.0, 0.375, 0.25, 0.625, 0.25, 0.625, 0.0, 0.375, 0.5, 0.375, 0.75, 0.625, 0.75, 0.625, 0.5, 0.375, 0.0, 0.375, 0.0, 0.375, 0.25, 0.375, 0.25, 0.825, 0.5, 0.825, 0.75, 0.875, 0.75, 0.875, 0.5, 0.625, 0.75, 0.625, 0.75, 0.625, 0.5, 0.625, 0.5, 0.0, 0.0, 0.0, 0.0, 0.0, 0.0, 0.0, 0.0, 0.125, 0.75, 0.175, 0.5, 0.175, 0.75, 0.825, 0.5, 0.825, 0.5, 0.825, 0.75, 0.825, 0.75, 0.175, 0.75, 0.175, 0.75, 0.175, 0.5, 0.175, 0.5, 0.125, 0.5, 0.125, 0.75, 0.175, 0.75, 0.175, 0.5, 0.375, 0.5, 0.375, 0.5, 0.375, 0.75, 0.375, 0.75, 0.175, 0.5, 0.175, 0.75, 0.375, 0.75, 0.375, 0.5, 0.375, 0.5, 0.375, 0.5, 0.375, 0.75, 0.375, 0.75, 0.825, 0.5, 0.875, 0.75, 0.0, 0.0, 0.825, 0.75, 0.825, 0.5, 0.825, 0.5, 0.0, 0.0, 0.0, 0.0, 0.0, 0.0, 0.375, 0.5, 0.375, 0.75, 0.375, 0.5, 0.0, 0.0, 0.375, 0.75, 0.375, 0.5, 0.375, 0.5, 0.0, 0.0, 0.0, 0.0, 0.375, 0.5, 0.375, 0.5, 0.0, 0.0, 0.0, 0.0, 0.375, 0.5, 0.625, 0.5, 0.0, 0.0, 0.0, 0.0, 0.625, 0.5, 0.625, 0.5, 0.0, 0.0, 0.0, 0.0, 0.625, 0.75, 0.0, 0.0, 0.0, 0.0, 0.625, 0.75, 0.375, 0.75, 0.0, 0.0, 0.0, 0.0, 0.625, 0.75, 0.375, 0.75, 0.0, 0.0, 0.0, 0.0, 0.375, 0.75, 0.375, 0.75, 0.0, 0.0, 0.0, 0.0, 0.375, 0.75, 0.375, 0.0, 0.375, 0.25, 0.625, 0.25, 0.625, 0.0, 0.375, 0.5, 0.375, 0.75, 0.625, 0.75, 0.625, 0.5, 0.375, 0.0, 0.375, 0.0, 0.375, 0.25, 0.375, 0.25, 0.825, 0.5, 0.825, 0.75, 0.875, 0.75, 0.875, 0.5, 0.625, 0.75, 0.625, 0.75, 0.625, 0.5, 0.625, 0.5, 0.825, 0.5, 0.825, 0.5, 0.825, 0.75, 0.825, 0.75, 0.175, 0.75, 0.175, 0.75, 0.175, 0.5, 0.175, 0.5, 0.125, 0.5, 0.125, 0.75, 0.175, 0.75, 0.175, 0.5, 0.375, 0.5, 0.375, 0.5, 0.375, 0.75, 0.375, 0.75, 0.175, 0.5, 0.175, 0.75, 0.375, 0.75, 0.375, 0.5, 0.375, 0.5, 0.375, 0.5, 0.375, 0.75, 0.375, 0.75, 0.375, 0.0, 0.375, 0.25, 0.625, 0.25, 0.625, 0.0, 0.375, 0.5, 0.375, 0.75, 0.625, 0.75, 0.625, 0.5, 0.375, 0.0, 0.375, 0.0, 0.375, 0.25, 0.375, 0.25, 0.825, 0.5, 0.825, 0.75, 0.875, 0.75, 0.875, 0.5, 0.625, 0.75, 0.625, 0.75, 0.625, 0.5, 0.625, 0.5, 0.0, 0.0, 0.0, 0.0, 0.0, 0.0, 0.0, 0.0, 0.125, 0.75, 0.175, 0.5, 0.175, 0.75, 0.825, 0.5, 0.825, 0.5, 0.825, 0.75, 0.825, 0.75, 0.175, 0.75, 0.175, 0.75, 0.175, 0.5, 0.175, 0.5, 0.125, 0.5, 0.125, 0.75, 0.175, 0.75, 0.175, 0.5, 0.375, 0.5, 0.375, 0.5, 0.375, 0.75, 0.375, 0.75, 0.175, 0.5, 0.175, 0.75, 0.375, 0.75, 0.375, 0.5, 0.375, 0.5, 0.375, 0.5, 0.375, 0.75, 0.375, 0.75, 0.825, 0.5, 0.875, 0.75, 0.0, 0.0, 0.825, 0.75, 0.825, 0.5, 0.825, 0.5, 0.0, 0.0, 0.0, 0.0, 0.0, 0.0, 0.375, 0.5, 0.375, 0.75, 0.375, 0.5, 0.0, 0.0, 0.375, 0.75, 0.375, 0.5, 0.375, 0.5, 0.0, 0.0, 0.0, 0.0, 0.375, 0.5, 0.375, 0.5, 0.0, 0.0, 0.0, 0.0, 0.375, 0.5, 0.625, 0.5, 0.0, 0.0, 0.0, 0.0, 0.625, 0.5, 0.625, 0.5, 0.0, 0.0, 0.0, 0.0, 0.625, 0.75, 0.0, 0.0, 0.0, 0.0, 0.625, 0.75, 0.375, 0.75, 0.0, 0.0, 0.0, 0.0, 0.625, 0.75, 0.375, 0.75, 0.0, 0.0, 0.0, 0.0, 0.375, 0.75, 0.375, 0.75, 0.0, 0.0, 0.0, 0.0, 0.375, 0.75, 0.375, 0.0, 0.625, 0.0, 0.625, 0.25, 0.375, 0.25, 0.375, 0.5, 0.625, 0.5, 0.625, 0.75, 0.375, 0.75, 0.375, 0.0, 0.375, 0.25, 0.375, 0.25, 0.375, 0.0, 0.825, 0.5, 0.875, 0.5, 0.875, 0.75, 0.825, 0.75, 0.625, 0.75, 0.625, 0.5, 0.625, 0.5, 0.625, 0.75, 0.825, 0.5, 0.825, 0.75, 0.825, 0.75, 0.825, 0.5, 0.175, 0.75, 0.175, 0.5, 0.175, 0.5, 0.175, 0.75, 0.125, 0.5, 0.175, 0.5, 0.175, 0.75, 0.125, 0.75, 0.375, 0.5, 0.375, 0.75, 0.375, 0.75, 0.375, 0.5, 0.175, 0.5, 0.375, 0.5, 0.375, 0.75, 0.175, 0.75, 0.375, 0.5, 0.375, 0.75, 0.375, 0.75, 0.375, 0.5, 0.375, 0.0, 0.625, 0.0, 0.625, 0.25, 0.375, 0.25, 0.375, 0.5, 0.625, 0.5, 0.625, 0.75, 0.375, 0.75, 0.375, 0.0, 0.375, 0.25, 0.375, 0.25, 0.375, 0.0, 0.825, 0.5, 0.875, 0.5, 0.875, 0.75, 0.825, 0.75, 0.625, 0.75, 0.625, 0.5, 0.625, 0.5, 0.625, 0.75, 0.0, 0.0, 0.0, 0.0, 0.0, 0.0, 0.0, 0.0, 0.125, 0.75, 0.175, 0.75, 0.175, 0.5, 0.825, 0.5, 0.825, 0.75, 0.825, 0.75, 0.825, 0.5, 0.175, 0.75, 0.175, 0.5, 0.175, 0.5, 0.175, 0.75, 0.125, 0.5, 0.175, 0.5, 0.175, 0.75, 0.125, 0.75, 0.375, 0.5, 0.375, 0.75, 0.375, 0.75, 0.375, 0.5, 0.175, 0.5, 0.375, 0.5, 0.375, 0.75, 0.175, 0.75, 0.375, 0.5, 0.375, 0.75, 0.375, 0.75, 0.375, 0.5, 0.825, 0.5, 0.0, 0.0, 0.875, 0.75, 0.825, 0.75, 0.0, 0.0, 0.825, 0.5, 0.825, 0.5, 0.0, 0.0, 0.375, 0.75, 0.375, 0.5, 0.0, 0.0, 0.375, 0.5, 0.375, 0.75, 0.0, 0.0, 0.375, 0.5, 0.0, 0.0, 0.0, 0.0, 0.375, 0.5, 0.375, 0.5, 0.0, 0.0, 0.0, 0.0, 0.375, 0.5, 0.375, 0.5, 0.0, 0.0, 0.0, 0.0, 0.625, 0.5, 0.625, 0.5, 0.0, 0.0, 0.0, 0.0, 0.625, 0.5, 0.625, 0.75, 0.625, 0.75, 0.0, 0.0, 0.0, 0.0, 0.375, 0.75, 0.625, 0.75, 0.0, 0.0, 0.0, 0.0, 0.375, 0.75, 0.375, 0.75, 0.0, 0.0, 0.0, 0.0, 0.375, 0.75, 0.375, 0.75, 0.0, 0.0, 0.0, 0.0, 0.375, 0.0, 0.375, 0.25, 0.625, 0.25, 0.625, 0.0, 0.375, 0.5, 0.375, 0.75, 0.625, 0.75, 0.625, 0.5, 0.825, 0.5, 0.825, 0.75, 0.875, 0.75, 0.875, 0.5, 0.625, 0.75, 0.625, 0.75, 0.625, 0.5, 0.625, 0.5, 0.825, 0.5, 0.825, 0.5, 0.825, 0.75, 0.825, 0.75, 0.375, 0.0, 0.375, 0.25, 0.625, 0.25, 0.625, 0.0, 0.375, 0.5, 0.375, 0.75, 0.625, 0.75, 0.625, 0.5, 0.825, 0.5, 0.825, 0.75, 0.875, 0.75, 0.875, 0.5, 0.625, 0.75, 0.625, 0.75, 0.625, 0.5, 0.625, 0.5, 0.825, 0.5, 0.825, 0.5, 0.825, 0.75, 0.825, 0.75, 0.825, 0.5, 0.875, 0.75, 0.0, 0.0, 0.825, 0.75, 0.825, 0.5, 0.825, 0.5, 0.0, 0.0, 0.375, 0.5, 0.625, 0.5, 0.0, 0.0, 0.0, 0.0, 0.625, 0.5, 0.625, 0.5, 0.0, 0.0, 0.0, 0.0, 0.625, 0.75, 0.0, 0.0, 0.0, 0.0, 0.625, 0.75, 0.375, 0.75, 0.0, 0.0, 0.0, 0.0, 0.625, 0.75, 0.375, 0.0, 0.625, 0.0, 0.625, 0.25, 0.375, 0.25, 0.375, 0.5, 0.625, 0.5, 0.625, 0.75, 0.375, 0.75, 0.825, 0.5, 0.875, 0.5, 0.875, 0.75, 0.825, 0.75, 0.625, 0.75, 0.625, 0.5, 0.625, 0.5, 0.625, 0.75, 0.825, 0.5, 0.825, 0.75, 0.825, 0.75, 0.825, 0.5, 0.375, 0.0, 0.625, 0.0, 0.625, 0.25, 0.375, 0.25, 0.375, 0.5, 0.625, 0.5, 0.625, 0.75, 0.375, 0.75, 0.825, 0.5, 0.875, 0.5, 0.875, 0.75, 0.825, 0.75, 0.625, 0.75, 0.625, 0.5, 0.625, 0.5, 0.625, 0.75, 0.825, 0.5, 0.825, 0.75, 0.825, 0.75, 0.825, 0.5, 0.825, 0.5, 0.0, 0.0, 0.875, 0.75, 0.825, 0.75, 0.0, 0.0, 0.825, 0.5, 0.825, 0.5, 0.375, 0.5, 0.0, 0.0, 0.0, 0.0, 0.625, 0.5, 0.625, 0.5, 0.0, 0.0, 0.0, 0.0, 0.625, 0.5, 0.625, 0.75, 0.625, 0.75, 0.0, 0.0, 0.0, 0.0, 0.375, 0.75, 0.625, 0.75, 0.0, 0.0, 0.0, 0.0, 0.375, 0.0, 0.625, 0.0, 0.625, 0.25, 0.375, 0.25, 0.375, 0.5, 0.625, 0.5, 0.625, 0.75, 0.375, 0.75, 0.825, 0.5, 0.875, 0.5, 0.875, 0.75, 0.825, 0.75, 0.625, 0.75, 0.625, 0.5, 0.625, 0.5, 0.625, 0.75, 0.825, 0.5, 0.825, 0.75, 0.825, 0.75, 0.825, 0.5, 0.375, 0.0, 0.625, 0.0, 0.625, 0.25, 0.375, 0.25, 0.375, 0.5, 0.625, 0.5, 0.625, 0.75, 0.375, 0.75, 0.825, 0.5, 0.875, 0.5, 0.875, 0.75, 0.825, 0.75, 0.625, 0.75, 0.625, 0.5, 0.625, 0.5, 0.625, 0.75, 0.825, 0.5, 0.825, 0.75, 0.825, 0.75, 0.825, 0.5, 0.825, 0.5, 0.0, 0.0, 0.875, 0.75, 0.825, 0.75, 0.0, 0.0, 0.825, 0.5, 0.825, 0.5, 0.375, 0.5, 0.0, 0.0, 0.0, 0.0, 0.625, 0.5, 0.625, 0.5, 0.0, 0.0, 0.0, 0.0, 0.625, 0.5, 0.625, 0.75, 0.625, 0.75, 0.0, 0.0, 0.0, 0.0, 0.375, 0.75, 0.625, 0.75, 0.0, 0.0, 0.0, 0.0, 0.375, 0.0, 0.375, 0.25, 0.625, 0.25, 0.625, 0.0, 0.375, 0.5, 0.375, 0.75, 0.625, 0.75, 0.625, 0.5, 0.825, 0.5, 0.825, 0.75, 0.875, 0.75, 0.875, 0.5, 0.625, 0.75, 0.625, 0.75, 0.625, 0.5, 0.625, 0.5, 0.825, 0.5, 0.825, 0.5, 0.825, 0.75, 0.825, 0.75, 0.375, 0.0, 0.375, 0.25, 0.625, 0.25, 0.625, 0.0, 0.375, 0.5, 0.375, 0.75, 0.625, 0.75, 0.625, 0.5, 0.825, 0.5, 0.825, 0.75, 0.875, 0.75, 0.875, 0.5, 0.625, 0.75, 0.625, 0.75, 0.625, 0.5, 0.625, 0.5, 0.825, 0.5, 0.825, 0.5, 0.825, 0.75, 0.825, 0.75, 0.825, 0.5, 0.875, 0.75, 0.0, 0.0, 0.825, 0.75, 0.825, 0.5, 0.825, 0.5, 0.0, 0.0, 0.375, 0.5, 0.625, 0.5, 0.0, 0.0, 0.0, 0.0, 0.625, 0.5, 0.625, 0.5, 0.0, 0.0, 0.0, 0.0, 0.625, 0.75, 0.0, 0.0, 0.0, 0.0, 0.625, 0.75, 0.375, 0.75, 0.0, 0.0, 0.0, 0.0, 0.625, 0.75, 0.375, 0.5, 0.0, 0.0, 0.375, 0.75, 0.0, 0.0, 0.0, 0.0, 0.0, 0.0, 0.0, 0.0, 0.0, 0.0, 0.0, 0.0, 0.0, 0.0, 0.0, 0.0, 0.0, 0.0, 0.0, 0.0, 0.0, 0.0, 0.0, 0.0, 0.0, 0.0, 0.0, 0.0, 0.0, 0.0, 0.0, 0.0, 0.0, 0.0, 0.0, 0.0, 0.0, 0.0, 0.0, 0.0, 0.0, 0.0, 0.0, 0.0, 0.0, 0.0, 0.0, 0.0, 0.0, 0.0, 0.0, 0.0, 0.0, 0.0, 0.0, 0.0, 0.0, 0.0, 0.0, 0.0, 0.0, 0.0, 0.0, 0.0, 0.0, 0.0, 0.375, 0.5, 0.0, 0.0, 0.0, 0.0, 0.0, 0.0, 0.0, 0.0, 0.0, 0.0, 0.0, 0.0, 0.0, 0.0, 0.0, 0.0, 0.0, 0.0, 0.0, 0.0, 0.0, 0.0])
me_cube_011.use_remesh_fix_poles = True
me_cube_011.use_remesh_preserve_attributes = False
me_cube_011.use_mirror_vertex_groups = False
me_cube_011.update()

# ---- curves / text
cu_path1182 = bpy.data.curves.new('path1182', 'CURVE')
cu_path1182.dimensions = '2D'
_sp = cu_path1182.splines.new('BEZIER'); _sp.bezier_points.add(7)
_sp.bezier_points.foreach_set('co', [0.0, 49.99, 0.0, 0.0, 99.98, 0.0, 50.0, 99.98, 0.0, 100.0, 99.98, 0.0, 100.0, 49.99, 0.0, 100.0, -7.629e-06, 0.0, 50.0, -7.629e-06, 0.0, 0.0, -7.629e-06, 0.0])
_sp.bezier_points.foreach_set('handle_left', [0.0, 33.33, 0.0, 0.0, 83.32, 0.0, 33.33, 99.98, 0.0, 83.33, 99.98, 0.0, 100.0, 66.65, 0.0, 100.0, 16.66, 0.0, 66.67, -7.629e-06, 0.0, 16.67, -7.629e-06, 0.0])
_sp.bezier_points.foreach_set('handle_right', [0.0, 66.65, 0.0, 16.67, 99.98, 0.0, 66.67, 99.98, 0.0, 100.0, 83.32, 0.0, 100.0, 33.33, 0.0, 83.33, -7.629e-06, 0.0, 33.33, -7.629e-06, 0.0, 0.0, 16.66, 0.0])
for _p, _l, _r in zip(_sp.bezier_points, ['VECTOR', 'VECTOR', 'VECTOR', 'VECTOR', 'VECTOR', 'VECTOR', 'VECTOR', 'VECTOR'], ['VECTOR', 'VECTOR', 'VECTOR', 'VECTOR', 'VECTOR', 'VECTOR', 'VECTOR', 'VECTOR']): _p.handle_left_type = _l; _p.handle_right_type = _r
_sp.use_cyclic_u = True
cu_path1182.materials.append(mat_svgmat_002)
cu_path1182.use_path_clamp = True
cu_path1182.fill_mode = 'BOTH'
cu_curve = bpy.data.curves.new('Curve', 'CURVE')
cu_curve.dimensions = '2D'
_sp = cu_curve.splines.new('BEZIER'); _sp.bezier_points.add(3)
_sp.bezier_points.foreach_set('co', [8.696e-08, 99.98, 0.0, 15.0, 99.98, 0.0, 15.0, 0.0, 0.0, 8.696e-08, 0.0, 0.0])
_sp.bezier_points.foreach_set('handle_left', [8.696e-08, 66.65, 0.0, 10.0, 99.98, 0.0, 15.0, 33.33, 0.0, 5.0, 0.0, 0.0])
_sp.bezier_points.foreach_set('handle_right', [5.0, 99.98, 0.0, 15.0, 66.65, 0.0, 10.0, 0.0, 0.0, 8.696e-08, 33.33, 0.0])
for _p, _l, _r in zip(_sp.bezier_points, ['VECTOR', 'VECTOR', 'VECTOR', 'VECTOR'], ['VECTOR', 'VECTOR', 'VECTOR', 'VECTOR']): _p.handle_left_type = _l; _p.handle_right_type = _r
_sp.use_cyclic_u = True
cu_curve.materials.append(mat_svgmat_003)
cu_curve.use_path_clamp = True
cu_curve.fill_mode = 'BOTH'
cu_rect1985 = bpy.data.curves.new('rect1985', 'CURVE')
cu_rect1985.dimensions = '2D'
_sp = cu_rect1985.splines.new('BEZIER'); _sp.bezier_points.add(3)
_sp.bezier_points.foreach_set('co', [59.62, 69.48, 0.0, 80.26, 12.76, 0.0, 88.72, 15.84, 0.0, 68.07, 72.56, 0.0])
_sp.bezier_points.foreach_set('handle_left', [62.43, 70.5, 0.0, 73.38, 31.67, 0.0, 85.9, 14.82, 0.0, 74.96, 53.65, 0.0])
_sp.bezier_points.foreach_set('handle_right', [66.5, 50.57, 0.0, 83.08, 13.79, 0.0, 81.84, 34.75, 0.0, 65.25, 71.53, 0.0])
for _p, _l, _r in zip(_sp.bezier_points, ['VECTOR', 'VECTOR', 'VECTOR', 'VECTOR'], ['VECTOR', 'VECTOR', 'VECTOR', 'VECTOR']): _p.handle_left_type = _l; _p.handle_right_type = _r
_sp.use_cyclic_u = True
cu_rect1985.materials.append(mat_svgmat_004)
cu_rect1985.use_path_clamp = True
cu_rect1985.fill_mode = 'BOTH'
cu_rect2108 = bpy.data.curves.new('rect2108', 'CURVE')
cu_rect2108.dimensions = '2D'
_sp = cu_rect2108.splines.new('BEZIER'); _sp.bezier_points.add(5)
_sp.bezier_points.foreach_set('co', [44.31, 76.44, 0.0, 48.34, 65.37, 0.0, 70.81, 73.55, 0.0, 80.82, 81.39, 0.0, 79.49, 85.05, 0.0, 66.78, 84.61, 0.0])
_sp.bezier_points.foreach_set('handle_left', [51.8, 79.16, 0.0, 47.0, 69.06, 0.0, 63.32, 70.82, 0.0, 77.48, 78.77, 0.0, 79.93, 83.83, 0.0, 71.01, 84.76, 0.0])
_sp.bezier_points.foreach_set('handle_right', [45.65, 72.75, 0.0, 55.83, 68.1, 0.0, 74.14, 76.16, 0.0, 80.38, 82.61, 0.0, 75.25, 84.9, 0.0, 59.29, 81.89, 0.0])
for _p, _l, _r in zip(_sp.bezier_points, ['VECTOR', 'VECTOR', 'VECTOR', 'VECTOR', 'VECTOR', 'VECTOR'], ['VECTOR', 'VECTOR', 'VECTOR', 'VECTOR', 'VECTOR', 'VECTOR']): _p.handle_left_type = _l; _p.handle_right_type = _r
_sp.use_cyclic_u = True
cu_rect2108.materials.append(mat_svgmat_005)
cu_rect2108.use_path_clamp = True
cu_rect2108.fill_mode = 'BOTH'
cu_curve_001 = bpy.data.curves.new('Curve.001', 'CURVE')
cu_curve_001.dimensions = '2D'
_sp = cu_curve_001.splines.new('BEZIER'); _sp.bezier_points.add(3)
_sp.bezier_points.foreach_set('co', [73.02, 32.64, 0.0, 81.48, 35.72, 0.0, 88.72, 15.84, 0.0, 80.26, 12.76, 0.0])
_sp.bezier_points.foreach_set('handle_left', [75.44, 26.02, 0.0, 78.66, 34.69, 0.0, 86.31, 22.47, 0.0, 83.08, 13.79, 0.0])
_sp.bezier_points.foreach_set('handle_right', [75.84, 33.67, 0.0, 83.89, 29.09, 0.0, 85.9, 14.82, 0.0, 77.85, 19.39, 0.0])
for _p, _l, _r in zip(_sp.bezier_points, ['VECTOR', 'VECTOR', 'VECTOR', 'VECTOR'], ['VECTOR', 'VECTOR', 'VECTOR', 'VECTOR']): _p.handle_left_type = _l; _p.handle_right_type = _r
_sp.use_cyclic_u = True
cu_curve_001.materials.append(mat_svgmat_006)
cu_curve_001.use_path_clamp = True
cu_curve_001.fill_mode = 'BOTH'
cu_rect3928 = bpy.data.curves.new('rect3928', 'CURVE')
cu_rect3928.dimensions = '2D'
_sp = cu_rect3928.splines.new('BEZIER'); _sp.bezier_points.add(11)
_sp.bezier_points.foreach_set('co', [15.0, 70.37, 0.0, 15.0, 67.38, 0.0, 27.99, 67.38, 0.0, 35.08, 63.28, 0.0, 34.41, 62.13, 0.0, 37.0, 60.63, 0.0, 37.67, 61.79, 0.0, 39.17, 64.38, 0.0, 40.0, 65.82, 0.0, 37.41, 67.32, 0.0, 36.58, 65.88, 0.0, 28.79, 70.37, 0.0])
_sp.bezier_points.foreach_set('handle_left', [19.6, 70.37, 0.0, 15.0, 68.37, 0.0, 23.66, 67.38, 0.0, 32.71, 64.65, 0.0, 34.63, 62.52, 0.0, 36.14, 61.13, 0.0, 37.45, 61.4, 0.0, 38.67, 63.52, 0.0, 39.72, 65.34, 0.0, 38.27, 66.82, 0.0, 36.85, 66.36, 0.0, 31.39, 68.87, 0.0])
_sp.bezier_points.foreach_set('handle_right', [15.0, 69.37, 0.0, 19.33, 67.38, 0.0, 30.35, 66.01, 0.0, 34.85, 62.9, 0.0, 35.28, 61.63, 0.0, 37.23, 61.02, 0.0, 38.17, 62.65, 0.0, 39.45, 64.86, 0.0, 39.14, 66.32, 0.0, 37.13, 66.84, 0.0, 33.98, 67.38, 0.0, 24.19, 70.37, 0.0])
for _p, _l, _r in zip(_sp.bezier_points, ['VECTOR', 'VECTOR', 'VECTOR', 'VECTOR', 'VECTOR', 'VECTOR', 'VECTOR', 'VECTOR', 'VECTOR', 'VECTOR', 'VECTOR', 'VECTOR'], ['VECTOR', 'VECTOR', 'VECTOR', 'VECTOR', 'VECTOR', 'VECTOR', 'VECTOR', 'VECTOR', 'VECTOR', 'VECTOR', 'VECTOR', 'VECTOR']): _p.handle_left_type = _l; _p.handle_right_type = _r
_sp.use_cyclic_u = True
cu_rect3928.materials.append(mat_svgmat_007)
cu_rect3928.use_path_clamp = True
cu_rect3928.fill_mode = 'BOTH'

# ---- objects
ob_brett = bpy.data.objects.new('brett', me_curve_002)
ob_stil = bpy.data.objects.new('stil', me_rect1985_001)
ob_kopf = bpy.data.objects.new('kopf', me_rect2108_001)
ob_nagel = bpy.data.objects.new('nagel', me_rect3928_001)
ob_logo_applied_bool = bpy.data.objects.new('logo_applied_bool', me_curve_001)
ob_mit_rahmen = bpy.data.objects.new('mit_rahmen', me_cube_001)
ob_clip_holder_with_handles_applied = bpy.data.objects.new('clip_holder_with_handles_applied', me_cube_011)
ob_path1182 = bpy.data.objects.new('path1182', cu_path1182)
ob_curve = bpy.data.objects.new('Curve', cu_curve)
ob_rect1985 = bpy.data.objects.new('rect1985', cu_rect1985)
ob_rect2108 = bpy.data.objects.new('rect2108', cu_rect2108)
ob_curve_001 = bpy.data.objects.new('Curve.001', cu_curve_001)
ob_rect3928 = bpy.data.objects.new('rect3928', cu_rect3928)

# ---- transforms, parenting, visibility, modifiers, constraints
ob_brett.location = (0.0, 0.0, 0.0)
ob_brett.lineart.crease_threshold = 0.0
_m = ob_brett.modifiers.new('Boolean', 'BOOLEAN')
_m.object = ob_nagel
_m.operation = 'UNION'
_m = ob_brett.modifiers.new('Boolean.001', 'BOOLEAN')
_m.object = ob_kopf
_m.operation = 'UNION'
_m = ob_brett.modifiers.new('Boolean.002', 'BOOLEAN')
_m.object = ob_stil
_m.operation = 'UNION'
ob_stil.parent = ob_kopf
ob_stil.location = (0.0, 0.0, 0.0)
ob_stil.lineart.crease_threshold = 0.0
ob_kopf.parent = ob_brett
ob_kopf.location = (0.0, 0.0, 0.0)
ob_kopf.lineart.crease_threshold = 0.0
ob_nagel.parent = ob_brett
ob_nagel.location = (0.0, 0.0, 0.0)
ob_nagel.lineart.crease_threshold = 0.0
ob_logo_applied_bool.parent = ob_mit_rahmen
ob_logo_applied_bool.matrix_parent_inverse = Matrix(((1.0, -0.0, 0.0, -41.67), (-0.0, 1.0, -0.0, -53.76), (0.0, -0.0, 1.0, -2.5), (-0.0, 0.0, -0.0, 1.0)))
ob_logo_applied_bool.location = (32.63, 53.25, 2.5)
ob_logo_applied_bool.lineart.crease_threshold = 0.0
ob_mit_rahmen.location = (41.67, 53.76, 2.5)
ob_mit_rahmen.lineart.crease_threshold = 0.0
_m = ob_mit_rahmen.modifiers.new('Boolean', 'BOOLEAN')
_m.object = ob_logo_applied_bool
_m.operation = 'UNION'
_m = ob_mit_rahmen.modifiers.new('Boolean.001', 'BOOLEAN')
_m.object = ob_clip_holder_with_handles_applied
_m.operation = 'UNION'
ob_clip_holder_with_handles_applied.parent = ob_mit_rahmen
ob_clip_holder_with_handles_applied.matrix_parent_inverse = Matrix(((1.0, -0.0, 0.0, -41.67), (-0.0, 1.0, -0.0, -53.76), (0.0, -0.0, 1.0, -2.5), (-0.0, 0.0, -0.0, 1.0)))
ob_clip_holder_with_handles_applied.location = (10.0, 8.0, 5.0)
ob_clip_holder_with_handles_applied.rotation_euler = (-1.571, -0.0, 0.0)
ob_clip_holder_with_handles_applied.color = (0.0, 0.7014, 1.0, 1.0)
ob_clip_holder_with_handles_applied.lineart.crease_threshold = 0.0
_m = ob_clip_holder_with_handles_applied.modifiers.new('Array', 'ARRAY')
_m.count = 5
_m.use_constant_offset = True
_m.constant_offset_displace = (20.0, 0.0, 0.0)
_m.use_relative_offset = False
ob_path1182.location = (0.0, 0.0, 0.0)
ob_path1182.lineart.crease_threshold = 0.0
ob_curve.location = (0.0, 0.0, 0.0)
ob_curve.lineart.crease_threshold = 0.0
ob_rect1985.location = (0.0, 0.0, 0.0)
ob_rect1985.lineart.crease_threshold = 0.0
ob_rect2108.location = (0.0, 0.0, 0.0)
ob_rect2108.lineart.crease_threshold = 0.0
ob_curve_001.location = (0.0, 0.0, 0.0)
ob_curve_001.lineart.crease_threshold = 0.0
ob_rect3928.location = (0.0, 0.0, 0.0)
ob_rect3928.lineart.crease_threshold = 0.0

# ---- collection membership
col_collection.objects.link(ob_brett)
col_collection.objects.link(ob_stil)
col_collection.objects.link(ob_kopf)
col_collection.objects.link(ob_nagel)
col_collection.objects.link(ob_logo_applied_bool)
col_collection.objects.link(ob_mit_rahmen)
col_collection.objects.link(ob_clip_holder_with_handles_applied)
col_2022_batelklug_pfusch_discord_logo_besteslogo_svg.objects.link(ob_path1182)
col_2022_batelklug_pfusch_discord_logo_besteslogo_svg.objects.link(ob_curve)
col_2022_batelklug_pfusch_discord_logo_besteslogo_svg.objects.link(ob_rect1985)
col_2022_batelklug_pfusch_discord_logo_besteslogo_svg.objects.link(ob_rect2108)
col_2022_batelklug_pfusch_discord_logo_besteslogo_svg.objects.link(ob_curve_001)
col_2022_batelklug_pfusch_discord_logo_besteslogo_svg.objects.link(ob_rect3928)

# ---- scene / render settings (as saved in the file)
scene.frame_start = 1; scene.frame_end = 250; scene.frame_set(1)
scene.render.engine = 'BLENDER_EEVEE_NEXT'
scene.cycles.use_denoising = False
scene.cycles.samples = 128
scene.cycles.sampling_pattern = 'TABULATED_SOBOL'
scene.cycles.use_adaptive_sampling = False
scene.cycles.use_light_tree = False
scene.view_settings.view_transform = 'Filmic'
scene.unit_settings.scale_length = 0.001
bpy.context.view_layer.update()

# ---- added for rendering (the .blend has no active camera and no usable light): camera, sun
cam_auto = bpy.data.cameras.new('AutoCamera')
cam_auto.lens = 50.0
cam_auto.sensor_width = 36.0
cam_auto.clip_end = 2419.8
ob_auto_camera = bpy.data.objects.new('AutoCamera', cam_auto)
scene.collection.objects.link(ob_auto_camera)
ob_auto_camera.location = (187.882, -118.467, 115.305)
ob_auto_camera.rotation_euler = (1.09748, -7.21219e-08, 0.694738)
scene.camera = ob_auto_camera
light_auto_sun = bpy.data.lights.new('AutoSun', 'SUN')
light_auto_sun.energy = 3.0
light_auto_sun.angle = 0.0523599
ob_auto_sun = bpy.data.objects.new('AutoSun', light_auto_sun)
scene.collection.objects.link(ob_auto_sun)
ob_auto_sun.rotation_euler = (0.872665, 0.174533, 0.523599)
bpy.context.view_layer.update()
